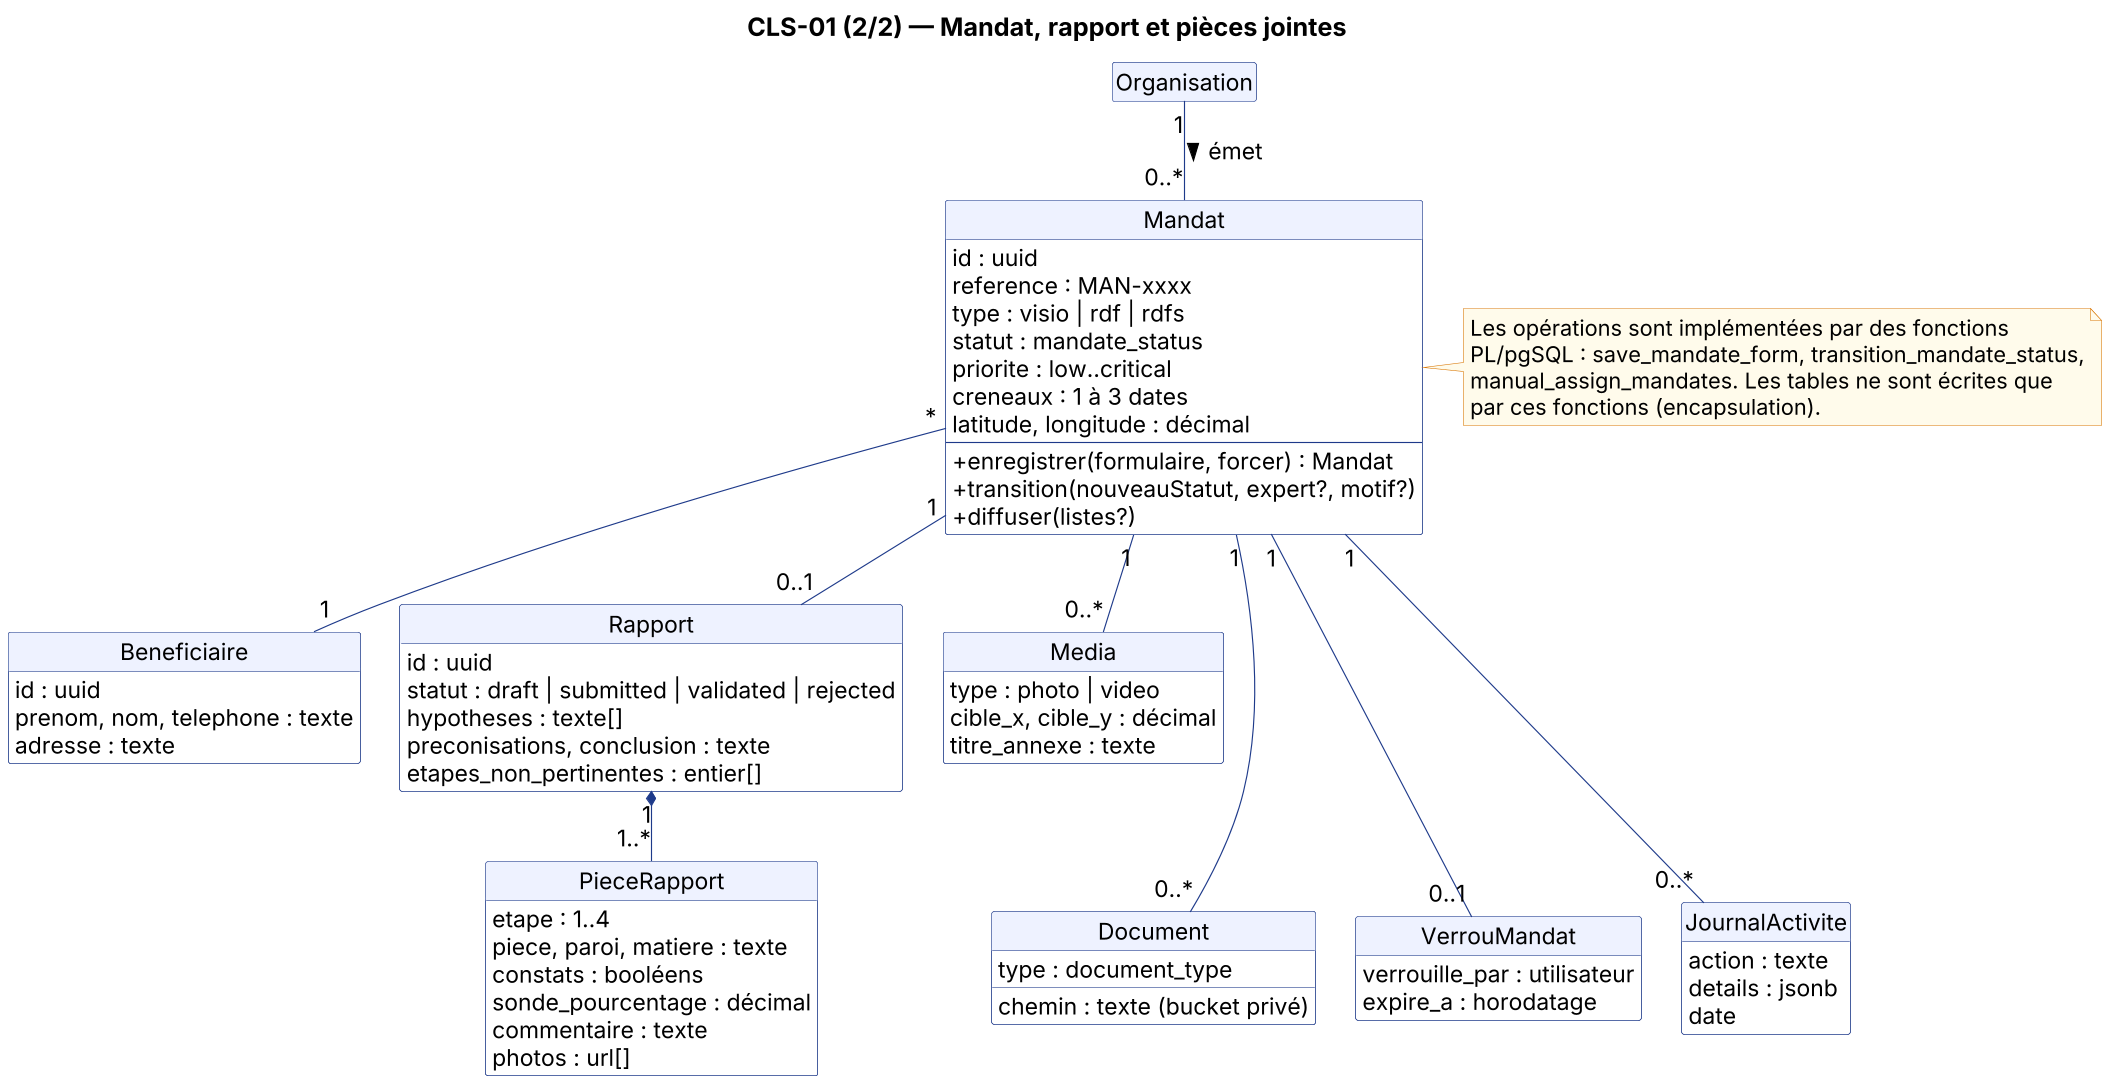

The diagram above was rendered by PlantUML. Its source (embedded in the PNG):
@startuml
!include _style.iuml
title CLS-01 (2/2) — Mandat, rapport et pièces jointes
hide circle
hide empty members
skinparam classAttributeIconSize 0
class Mandat {
  id : uuid
  reference : MAN-xxxx
  type : visio | rdf | rdfs
  statut : mandate_status
  priorite : low..critical
  creneaux : 1 à 3 dates
  latitude, longitude : décimal
  --
  + enregistrer(formulaire, forcer) : Mandat
  + transition(nouveauStatut, expert?, motif?)
  + diffuser(listes?)
}
class Beneficiaire {
  id : uuid
  prenom, nom, telephone : texte
  adresse : texte
}
class Rapport {
  id : uuid
  statut : draft | submitted | validated | rejected
  hypotheses : texte[]
  preconisations, conclusion : texte
  etapes_non_pertinentes : entier[]
}
class PieceRapport {
  etape : 1..4
  piece, paroi, matiere : texte
  constats : booléens
  sonde_pourcentage : décimal
  commentaire : texte
  photos : url[]
}
class Media {
  type : photo | video
  cible_x, cible_y : décimal
  titre_annexe : texte
}
class Document {
  type : document_type
  chemin : texte (bucket privé)
}
class VerrouMandat {
  verrouille_par : utilisateur
  expire_a : horodatage
}
class JournalActivite {
  action : texte
  details : jsonb
  date
}
class Organisation
Organisation "1" -- "0..*" Mandat : émet >
Mandat "*" -- "1" Beneficiaire
Mandat "1" -- "0..1" Rapport
Rapport "1" *-- "1..*" PieceRapport
Mandat "1" -- "0..*" Media
Mandat "1" --- "0..*" Document
Mandat "1" --- "0..1" VerrouMandat
Mandat "1" --- "0..*" JournalActivite
note right of Mandat
  Les opérations sont implémentées par des fonctions
  PL/pgSQL : save_mandate_form, transition_mandate_status,
  manual_assign_mandates. Les tables ne sont écrites que
  par ces fonctions (encapsulation).
end note

@enduml